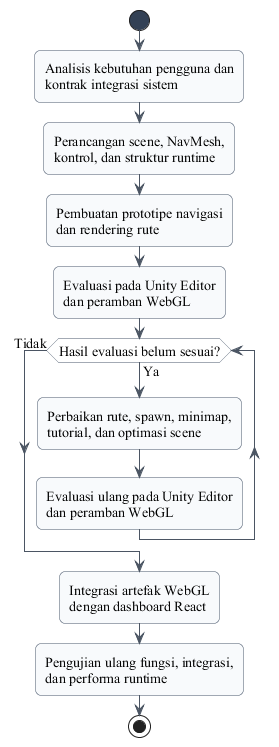

The diagram above was rendered by PlantUML. Its source (embedded in the PNG):
@startuml
skinparam defaultFontName "Times New Roman"
skinparam defaultFontSize 14
skinparam shadowing false
skinparam roundcorner 12
skinparam ArrowColor #4B5563
skinparam activity {
  FontName "Times New Roman"
  FontStyle plain
  BackgroundColor #F8FAFC
  BorderColor #475569
  DiamondBackgroundColor #FFFFFF
  DiamondBorderColor #475569
  StartColor #334155
  EndColor #334155
}

start
:Analisis kebutuhan pengguna dan\nkontrak integrasi sistem;
:Perancangan scene, NavMesh,\nkontrol, dan struktur runtime;
:Pembuatan prototipe navigasi\ndan rendering rute;
:Evaluasi pada Unity Editor\ndan peramban WebGL;
while (Hasil evaluasi belum sesuai?) is (Ya)
  :Perbaikan rute, spawn, minimap,\ntutorial, dan optimasi scene;
  :Evaluasi ulang pada Unity Editor\ndan peramban WebGL;
endwhile (Tidak)
:Integrasi artefak WebGL\ndengan dashboard React;
:Pengujian ulang fungsi, integrasi,\ndan performa runtime;
stop
@enduml